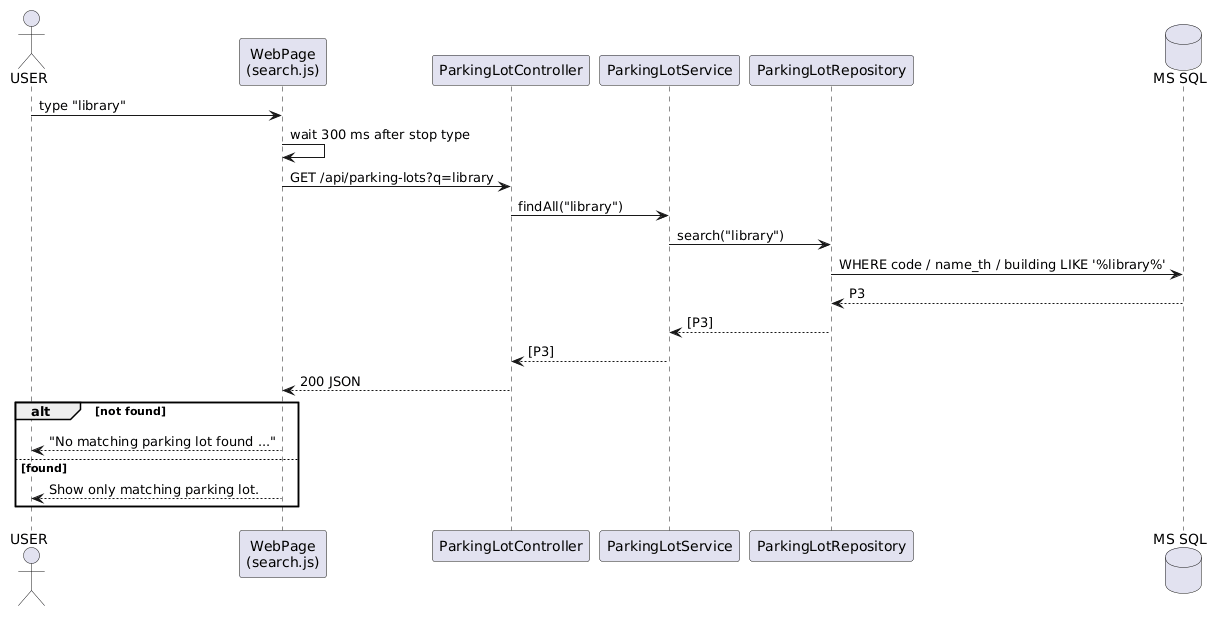

The diagram above was rendered by PlantUML. Its source (embedded in the PNG):
@startuml
actor USER as U
participant "WebPage\n(search.js)" as UI
participant ParkingLotController as C
participant ParkingLotService as S
participant ParkingLotRepository as R
database "MS SQL" as DB
U -> UI : type "library"
UI -> UI : wait 300 ms after stop type
UI -> C : GET /api/parking-lots?q=library
C -> S : findAll("library")
S -> R : search("library")
R -> DB : WHERE code / name_th / building LIKE '%library%'
DB --> R : P3
R --> S : [P3]
S --> C : [P3]
C --> UI : 200 JSON
alt not found
  UI --> U : "No matching parking lot found ..."
else found
  UI --> U : Show only matching parking lot.
end
@enduml